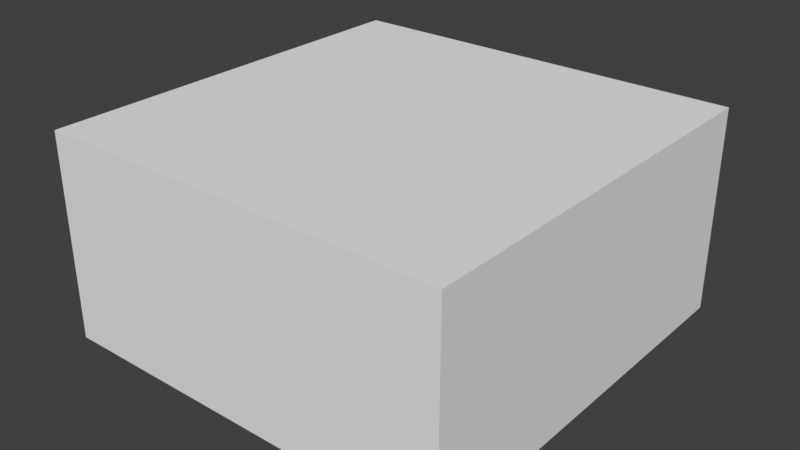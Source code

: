 # Source: block_02.blend  (saved by Blender 2.79.0; exported with 4.5.12 LTS)
import bpy
from mathutils import Matrix  # noqa: F401  (used for matrix-valued properties, if any)

bpy.ops.wm.read_factory_settings(use_empty=True)
scene = bpy.context.scene
scene.name = 'Scene'

# ---- collections
col_collection_1 = bpy.data.collections.new('Collection 1'); scene.collection.children.link(col_collection_1)

# ---- materials (node trees are filled in below, after node groups)
mat_m_brick = bpy.data.materials.new('m_brick')
mat_m_brick.alpha_threshold = 0.0
mat_m_brick.use_transparent_shadow = False
mat_m_brick.roughness = 0.5
mat_m_brick.specular_intensity = 0.0

# ---- material node trees

# ---- world
world_world = bpy.data.worlds.new('World'); scene.world = world_world
world_world.color = (0.05088, 0.05088, 0.05088)
world_world.use_sun_shadow = False
world_world.sun_shadow_jitter_overblur = 0.0
world_world.cycles.sampling_method = 'MANUAL'

# ---- meshes
me_cube = bpy.data.meshes.new('Cube')
me_cube.from_pydata([(-1.0, -1.0, -1.0), (-1.0, -1.0, 1.0), (-1.0, 1.0, -1.0), (-1.0, 1.0, 1.0), (1.0, -1.0, -1.0), (1.0, -1.0, 1.0), (1.0, 1.0, -1.0), (1.0, 1.0, 1.0)], [], [(0, 1, 3, 2), (2, 3, 7, 6), (6, 7, 5, 4), (4, 5, 1, 0), (7, 3, 1, 5)])
_uv = me_cube.uv_layers.new(name='UVMap')
_uv.uv.foreach_set('vector', [0.9479, 0.3425, 0.9479, 0.03335, 0.05818, 0.03335, 0.05818, 0.3425, 0.9479, 0.03335, 0.9479, 0.3425, 0.05818, 0.3425, 0.05818, 0.03335, 0.9479, 0.3425, 0.9479, 0.03335, 0.05818, 0.03335, 0.05818, 0.3425, 0.9479, 0.03335, 0.9479, 0.3425, 0.05818, 0.3425, 0.05818, 0.03335, 0.9479, 0.9614, 0.05818, 0.9614, 0.05818, 0.3425, 0.9479, 0.3425])
me_cube.materials.append(mat_m_brick)
me_cube.use_remesh_preserve_volume = False
me_cube.use_remesh_preserve_attributes = False
me_cube.use_mirror_vertex_groups = False
me_cube.use_paint_bone_selection = False
me_cube.use_paint_mask = True
me_cube.update()

# ---- objects
ob_cube = bpy.data.objects.new('Cube', me_cube)

# ---- transforms, parenting, visibility, modifiers, constraints
ob_cube.location = (0.0, 0.0, 0.5)
ob_cube.scale = (1.0, 1.0, 0.5)
ob_cube.lineart.crease_threshold = 0.0

# ---- collection membership
col_collection_1.objects.link(ob_cube)

# ---- scene / render settings (as saved in the file)
scene.frame_start = 1; scene.frame_end = 250; scene.frame_set(1)
scene.render.engine = 'BLENDER_EEVEE_NEXT'
scene.render.resolution_percentage = 50
scene.render.dither_intensity = 0.0
scene.cycles.use_denoising = False
scene.cycles.samples = 128
scene.cycles.sampling_pattern = 'TABULATED_SOBOL'
scene.cycles.use_adaptive_sampling = False
scene.cycles.use_light_tree = False
scene.cycles.blur_glossy = 0.0
scene.cycles.sample_clamp_indirect = 0.0
scene.view_settings.view_transform = 'Standard'
bpy.context.view_layer.update()

# ---- added for rendering (the .blend has no active camera and no usable light): camera, sun
cam_auto = bpy.data.cameras.new('AutoCamera')
cam_auto.lens = 50.0
cam_auto.sensor_width = 36.0
cam_auto.clip_end = 1000.0
ob_auto_camera = bpy.data.objects.new('AutoCamera', cam_auto)
scene.collection.objects.link(ob_auto_camera)
ob_auto_camera.location = (2.77567, -3.33081, 2.72054)
ob_auto_camera.rotation_euler = (1.09748, -7.21219e-08, 0.694738)
scene.camera = ob_auto_camera
light_auto_sun = bpy.data.lights.new('AutoSun', 'SUN')
light_auto_sun.energy = 3.0
light_auto_sun.angle = 0.0523599
ob_auto_sun = bpy.data.objects.new('AutoSun', light_auto_sun)
scene.collection.objects.link(ob_auto_sun)
ob_auto_sun.rotation_euler = (0.872665, 0.174533, 0.523599)
bpy.context.view_layer.update()
